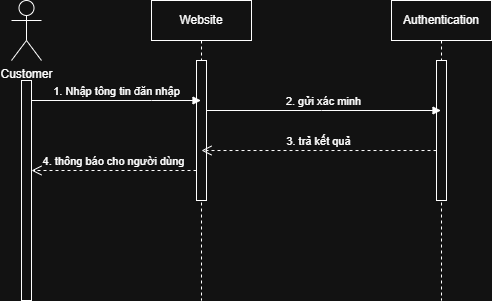

The diagram above was exported from draw.io. Its source (the exported page's mxGraphModel, read from the mxfile embedded in the PNG):
<mxGraphModel dx="1042" dy="658" grid="1" gridSize="10" guides="1" tooltips="1" connect="1" arrows="1" fold="1" page="1" pageScale="1" pageWidth="827" pageHeight="1169" math="0" shadow="0">
  <root>
    <mxCell id="0" />
    <mxCell id="1" parent="0" />
    <mxCell id="T03PQQPjn1rgkJYUXRUQ-1" value="Customer" style="shape=umlActor;verticalLabelPosition=bottom;verticalAlign=top;html=1;" vertex="1" parent="1">
      <mxGeometry x="20" y="40" width="30" height="60" as="geometry" />
    </mxCell>
    <mxCell id="T03PQQPjn1rgkJYUXRUQ-2" value="Website" style="shape=umlLifeline;perimeter=lifelinePerimeter;whiteSpace=wrap;html=1;container=1;dropTarget=0;collapsible=0;recursiveResize=0;outlineConnect=0;portConstraint=eastwest;newEdgeStyle={&quot;curved&quot;:0,&quot;rounded&quot;:0};" vertex="1" parent="1">
      <mxGeometry x="160" y="40" width="100" height="300" as="geometry" />
    </mxCell>
    <mxCell id="T03PQQPjn1rgkJYUXRUQ-5" value="" style="html=1;points=[[0,0,0,0,5],[0,1,0,0,-5],[1,0,0,0,5],[1,1,0,0,-5]];perimeter=orthogonalPerimeter;outlineConnect=0;targetShapes=umlLifeline;portConstraint=eastwest;newEdgeStyle={&quot;curved&quot;:0,&quot;rounded&quot;:0};" vertex="1" parent="T03PQQPjn1rgkJYUXRUQ-2">
      <mxGeometry x="45" y="60" width="10" height="140" as="geometry" />
    </mxCell>
    <mxCell id="T03PQQPjn1rgkJYUXRUQ-3" value="Authentication" style="shape=umlLifeline;perimeter=lifelinePerimeter;whiteSpace=wrap;html=1;container=1;dropTarget=0;collapsible=0;recursiveResize=0;outlineConnect=0;portConstraint=eastwest;newEdgeStyle={&quot;curved&quot;:0,&quot;rounded&quot;:0};" vertex="1" parent="1">
      <mxGeometry x="400" y="40" width="100" height="300" as="geometry" />
    </mxCell>
    <mxCell id="T03PQQPjn1rgkJYUXRUQ-8" value="" style="html=1;points=[[0,0,0,0,5],[0,1,0,0,-5],[1,0,0,0,5],[1,1,0,0,-5]];perimeter=orthogonalPerimeter;outlineConnect=0;targetShapes=umlLifeline;portConstraint=eastwest;newEdgeStyle={&quot;curved&quot;:0,&quot;rounded&quot;:0};" vertex="1" parent="T03PQQPjn1rgkJYUXRUQ-3">
      <mxGeometry x="45" y="60" width="10" height="140" as="geometry" />
    </mxCell>
    <mxCell id="T03PQQPjn1rgkJYUXRUQ-4" value="" style="html=1;points=[[0,0,0,0,5],[0,1,0,0,-5],[1,0,0,0,5],[1,1,0,0,-5]];perimeter=orthogonalPerimeter;outlineConnect=0;targetShapes=umlLifeline;portConstraint=eastwest;newEdgeStyle={&quot;curved&quot;:0,&quot;rounded&quot;:0};" vertex="1" parent="1">
      <mxGeometry x="30" y="120" width="10" height="220" as="geometry" />
    </mxCell>
    <mxCell id="T03PQQPjn1rgkJYUXRUQ-6" value="1. Nhập tông tin đăn nhập" style="html=1;verticalAlign=bottom;endArrow=block;curved=0;rounded=0;" edge="1" parent="1" source="T03PQQPjn1rgkJYUXRUQ-4" target="T03PQQPjn1rgkJYUXRUQ-2">
      <mxGeometry width="80" relative="1" as="geometry">
        <mxPoint x="70" y="150" as="sourcePoint" />
        <mxPoint x="150" y="150" as="targetPoint" />
        <Array as="points">
          <mxPoint x="160" y="140" />
        </Array>
      </mxGeometry>
    </mxCell>
    <mxCell id="T03PQQPjn1rgkJYUXRUQ-7" value="2. gửi xác minh" style="html=1;verticalAlign=bottom;endArrow=block;curved=0;rounded=0;" edge="1" parent="1">
      <mxGeometry width="80" relative="1" as="geometry">
        <mxPoint x="215" y="150" as="sourcePoint" />
        <mxPoint x="449.5" y="150" as="targetPoint" />
        <Array as="points">
          <mxPoint x="330" y="150" />
        </Array>
      </mxGeometry>
    </mxCell>
    <mxCell id="T03PQQPjn1rgkJYUXRUQ-9" value="3. trả kết quả" style="html=1;verticalAlign=bottom;endArrow=open;dashed=1;endSize=8;curved=0;rounded=0;entryX=0.5;entryY=0.643;entryDx=0;entryDy=0;entryPerimeter=0;" edge="1" parent="1" source="T03PQQPjn1rgkJYUXRUQ-8" target="T03PQQPjn1rgkJYUXRUQ-5">
      <mxGeometry relative="1" as="geometry">
        <mxPoint x="440" y="189.5" as="sourcePoint" />
        <mxPoint x="220" y="190" as="targetPoint" />
      </mxGeometry>
    </mxCell>
    <mxCell id="T03PQQPjn1rgkJYUXRUQ-10" value="4. thông báo cho người dùng" style="html=1;verticalAlign=bottom;endArrow=open;dashed=1;endSize=8;curved=0;rounded=0;" edge="1" parent="1" source="T03PQQPjn1rgkJYUXRUQ-5">
      <mxGeometry relative="1" as="geometry">
        <mxPoint x="200" y="210" as="sourcePoint" />
        <mxPoint x="40" y="210" as="targetPoint" />
      </mxGeometry>
    </mxCell>
  </root>
</mxGraphModel>